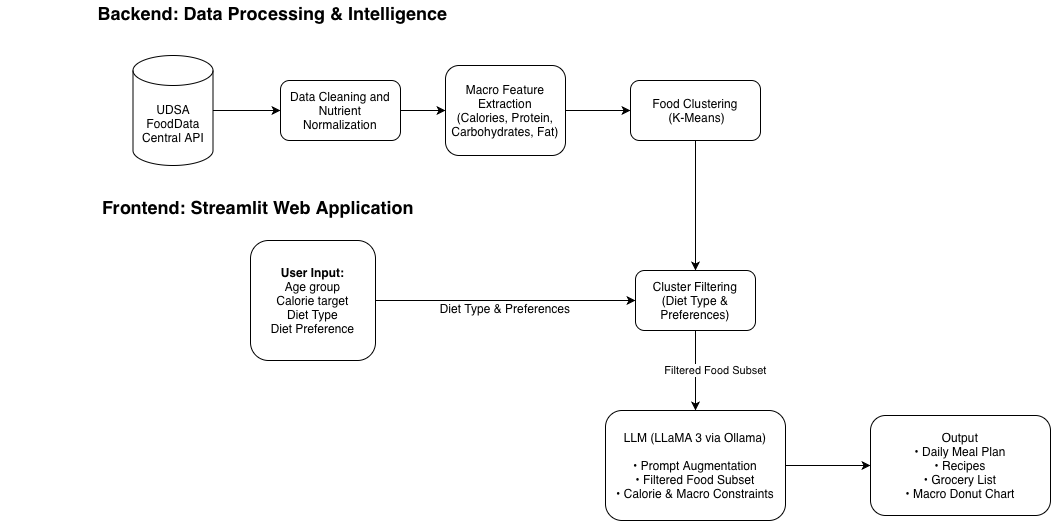

The diagram above was exported from draw.io. Its source (the exported page's mxGraphModel, read from the mxfile embedded in the PNG):
<mxGraphModel dx="1998" dy="1882" grid="1" gridSize="10" guides="1" tooltips="1" connect="1" arrows="1" fold="1" page="1" pageScale="1" pageWidth="850" pageHeight="1100" math="0" shadow="0">
  <root>
    <mxCell id="0" />
    <mxCell id="1" parent="0" />
    <mxCell id="LCKapDB7JcUUUa0qqxZE-20" edge="1" parent="1" source="LCKapDB7JcUUUa0qqxZE-1" style="edgeStyle=orthogonalEdgeStyle;rounded=0;orthogonalLoop=1;jettySize=auto;html=1;" target="LCKapDB7JcUUUa0qqxZE-3" value="">
      <mxGeometry relative="1" as="geometry" />
    </mxCell>
    <mxCell id="LCKapDB7JcUUUa0qqxZE-1" parent="1" style="shape=cylinder3;whiteSpace=wrap;html=1;boundedLbl=1;backgroundOutline=1;size=15;" value="UDSA FoodData Central API" vertex="1">
      <mxGeometry height="110" width="80" x="112.5" y="25" as="geometry" />
    </mxCell>
    <mxCell id="LCKapDB7JcUUUa0qqxZE-5" edge="1" parent="1" source="LCKapDB7JcUUUa0qqxZE-3" style="edgeStyle=orthogonalEdgeStyle;rounded=0;orthogonalLoop=1;jettySize=auto;html=1;exitX=1;exitY=0.5;exitDx=0;exitDy=0;entryX=0;entryY=0.5;entryDx=0;entryDy=0;" target="LCKapDB7JcUUUa0qqxZE-4">
      <mxGeometry relative="1" as="geometry" />
    </mxCell>
    <mxCell id="LCKapDB7JcUUUa0qqxZE-3" parent="1" style="rounded=1;whiteSpace=wrap;html=1;" value="Data Cleaning and Nutrient Normalization" vertex="1">
      <mxGeometry height="60" width="120" x="260" y="50" as="geometry" />
    </mxCell>
    <mxCell id="LCKapDB7JcUUUa0qqxZE-30" edge="1" parent="1" source="LCKapDB7JcUUUa0qqxZE-4" style="edgeStyle=orthogonalEdgeStyle;rounded=0;orthogonalLoop=1;jettySize=auto;html=1;" target="LCKapDB7JcUUUa0qqxZE-6" value="">
      <mxGeometry relative="1" as="geometry" />
    </mxCell>
    <mxCell id="LCKapDB7JcUUUa0qqxZE-4" parent="1" style="rounded=1;whiteSpace=wrap;html=1;" value="&lt;div&gt;Macro Feature Extraction&lt;/div&gt;&lt;div&gt;(Calories, Protein, Carbohydrates, Fat)&lt;/div&gt;" vertex="1">
      <mxGeometry height="90" width="120" x="425" y="35" as="geometry" />
    </mxCell>
    <mxCell id="LCKapDB7JcUUUa0qqxZE-32" edge="1" parent="1" source="LCKapDB7JcUUUa0qqxZE-6" style="edgeStyle=orthogonalEdgeStyle;rounded=0;orthogonalLoop=1;jettySize=auto;html=1;exitX=0.5;exitY=1;exitDx=0;exitDy=0;entryX=0.5;entryY=0;entryDx=0;entryDy=0;" target="LCKapDB7JcUUUa0qqxZE-21">
      <mxGeometry relative="1" as="geometry" />
    </mxCell>
    <mxCell id="LCKapDB7JcUUUa0qqxZE-6" parent="1" style="rounded=1;whiteSpace=wrap;html=1;" value="Food Clustering&lt;div&gt;&amp;nbsp;(K-Means)&lt;/div&gt;" vertex="1">
      <mxGeometry height="60" width="130" x="610" y="50" as="geometry" />
    </mxCell>
    <mxCell id="LCKapDB7JcUUUa0qqxZE-22" edge="1" parent="1" source="LCKapDB7JcUUUa0qqxZE-10" style="edgeStyle=orthogonalEdgeStyle;rounded=0;orthogonalLoop=1;jettySize=auto;html=1;entryX=0;entryY=0.5;entryDx=0;entryDy=0;" target="LCKapDB7JcUUUa0qqxZE-21">
      <mxGeometry relative="1" as="geometry" />
    </mxCell>
    <mxCell id="LCKapDB7JcUUUa0qqxZE-10" parent="1" style="rounded=1;whiteSpace=wrap;html=1;" value="&lt;b&gt;User Input:&lt;/b&gt;&lt;div&gt;Age group&lt;/div&gt;&lt;div&gt;Calorie target&lt;/div&gt;&lt;div&gt;Diet Type&lt;/div&gt;&lt;div&gt;Diet Preference&lt;/div&gt;" vertex="1">
      <mxGeometry height="120" width="125" x="230" y="210" as="geometry" />
    </mxCell>
    <mxCell id="LCKapDB7JcUUUa0qqxZE-33" edge="1" parent="1" source="LCKapDB7JcUUUa0qqxZE-11" style="edgeStyle=orthogonalEdgeStyle;rounded=0;orthogonalLoop=1;jettySize=auto;html=1;" target="LCKapDB7JcUUUa0qqxZE-13" value="">
      <mxGeometry relative="1" as="geometry" />
    </mxCell>
    <mxCell id="LCKapDB7JcUUUa0qqxZE-11" parent="1" style="rounded=1;whiteSpace=wrap;html=1;" value="&lt;div&gt;LLM (LLaMA 3 via Ollama)&lt;/div&gt;&lt;div&gt;&lt;br&gt;&lt;/div&gt;&lt;div&gt;• Prompt Augmentation&lt;/div&gt;&lt;div&gt;• Filtered Food Subset&lt;/div&gt;&lt;div&gt;• Calorie &amp;amp; Macro Constraints&lt;/div&gt;" vertex="1">
      <mxGeometry height="110" width="180" x="585" y="380" as="geometry" />
    </mxCell>
    <mxCell id="LCKapDB7JcUUUa0qqxZE-13" parent="1" style="rounded=1;whiteSpace=wrap;html=1;" value="&lt;div&gt;Output&lt;/div&gt;&lt;div&gt;• Daily Meal Plan&lt;/div&gt;&lt;div&gt;• Recipes&lt;/div&gt;&lt;div&gt;• Grocery List&lt;/div&gt;&lt;div&gt;• Macro Donut Chart&lt;/div&gt;" vertex="1">
      <mxGeometry height="100" width="180" x="850" y="385" as="geometry" />
    </mxCell>
    <mxCell id="LCKapDB7JcUUUa0qqxZE-25" edge="1" parent="1" source="LCKapDB7JcUUUa0qqxZE-21" style="edgeStyle=orthogonalEdgeStyle;rounded=0;orthogonalLoop=1;jettySize=auto;html=1;" target="LCKapDB7JcUUUa0qqxZE-11" value="">
      <mxGeometry relative="1" as="geometry" />
    </mxCell>
    <mxCell id="LCKapDB7JcUUUa0qqxZE-26" connectable="0" parent="LCKapDB7JcUUUa0qqxZE-25" style="edgeLabel;html=1;align=center;verticalAlign=middle;resizable=0;points=[];" value="&lt;div&gt;Filtered Food Subset&lt;/div&gt;" vertex="1">
      <mxGeometry relative="1" x="-0.3333" y="2" as="geometry">
        <mxPoint x="17" y="12" as="offset" />
      </mxGeometry>
    </mxCell>
    <mxCell id="LCKapDB7JcUUUa0qqxZE-21" parent="1" style="rounded=1;whiteSpace=wrap;html=1;" value="&lt;div&gt;Cluster Filtering&lt;/div&gt;&lt;div&gt;(Diet Type &amp;amp; Preferences)&lt;/div&gt;" vertex="1">
      <mxGeometry height="60" width="120" x="615" y="240" as="geometry" />
    </mxCell>
    <mxCell id="LCKapDB7JcUUUa0qqxZE-24" parent="1" style="text;html=1;whiteSpace=wrap;strokeColor=none;fillColor=none;align=center;verticalAlign=middle;rounded=0;rotation=0;" value="&lt;div&gt;Diet Type &amp;amp; Preferences&lt;/div&gt;&lt;div&gt;&lt;br&gt;&lt;/div&gt;" vertex="1">
      <mxGeometry height="50" width="180" x="395" y="260" as="geometry" />
    </mxCell>
    <mxCell id="LCKapDB7JcUUUa0qqxZE-34" parent="1" style="text;html=1;whiteSpace=wrap;strokeColor=none;fillColor=none;align=center;verticalAlign=middle;rounded=0;" value="&lt;div&gt;&lt;font style=&quot;font-size: 18px;&quot;&gt;&lt;b&gt;Backend: Data Processing &amp;amp; Intelligence&lt;/b&gt;&lt;/font&gt;&lt;/div&gt;&lt;div&gt;&lt;br&gt;&lt;/div&gt;" vertex="1">
      <mxGeometry height="40" width="545" x="-20" y="-30" as="geometry" />
    </mxCell>
    <mxCell id="LCKapDB7JcUUUa0qqxZE-35" parent="1" style="text;whiteSpace=wrap;fontSize=18;fontStyle=1" value="Frontend: Streamlit Web Application" vertex="1">
      <mxGeometry height="40" width="390" x="80" y="160" as="geometry" />
    </mxCell>
  </root>
</mxGraphModel>